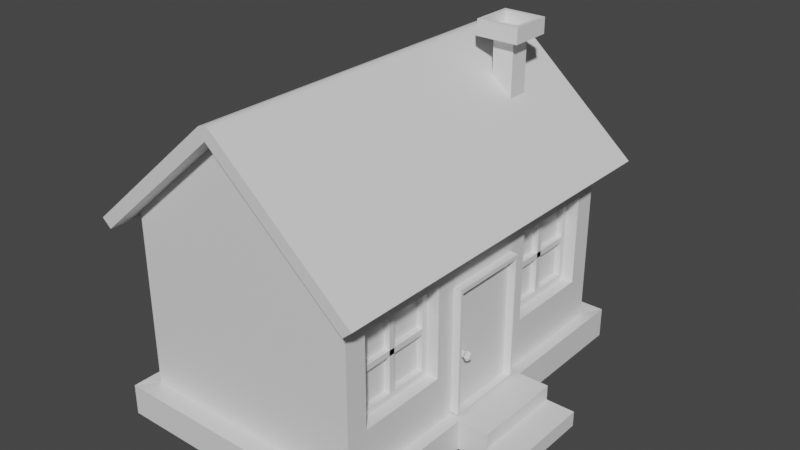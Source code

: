 # Source: Houseayyy.blend  (saved by Blender 3.6.13; exported with 4.5.12 LTS)
import bpy
from mathutils import Matrix  # noqa: F401  (used for matrix-valued properties, if any)

bpy.ops.wm.read_factory_settings(use_empty=True)
scene = bpy.context.scene
scene.name = 'Scene'

# ---- collections
col_collection = bpy.data.collections.new('Collection'); scene.collection.children.link(col_collection)

# ---- materials (node trees are filled in below, after node groups)
mat_material = bpy.data.materials.new('Material')
mat_material.alpha_threshold = 0.0
mat_material.use_transparent_shadow = False
mat_material.roughness = 0.5
mat_material.line_color = (0.0, 0.0, 0.0, 1.0)

# ---- material node trees
mat_material.use_nodes = True; mat_material.node_tree.nodes.clear()
_N = mat_material.node_tree.nodes; _L = mat_material.node_tree.links
n0 = _N.new('ShaderNodeOutputMaterial'); n0.name = 'Material Output'; n0.location = (300, 300)
n1 = _N.new('ShaderNodeBsdfPrincipled'); n1.name = 'Principled BSDF'; n1.location = (10, 300)
n1.distribution = 'GGX'
n1.subsurface_method = 'RANDOM_WALK_SKIN'
n1.inputs[3].default_value = 1.45
n1.inputs[27].default_value = (0.0, 0.0, 0.0, 1.0)
n1.inputs[28].default_value = 1.0
_L.new(n1.outputs[0], n0.inputs[0])
n0.is_active_output = True

# ---- world
world_world = bpy.data.worlds.new('World'); scene.world = world_world
world_world.use_nodes = True; world_world.node_tree.nodes.clear()
_N = world_world.node_tree.nodes; _L = world_world.node_tree.links
n0 = _N.new('ShaderNodeOutputWorld'); n0.name = 'World Output'; n0.location = (300, 300)
n1 = _N.new('ShaderNodeBackground'); n1.name = 'Background'; n1.location = (10, 300)
n1.inputs[0].default_value = (0.05088, 0.05088, 0.05088, 1.0)
_L.new(n1.outputs[0], n0.inputs[0])
n0.is_active_output = True
world_world.color = (0.05088, 0.05088, 0.05088)
world_world.use_sun_shadow = False
world_world.sun_shadow_jitter_overblur = 0.0

# ---- meshes
me_cube = bpy.data.meshes.new('Cube')
me_cube.from_pydata([(2.0, 3.0, 1.75), (1.696, -2.623, -0.4602), (2.0, -3.0, 1.75), (1.696, -2.623, 1.108), (1.696, -1.055, -0.4602), (-2.0, 3.0, 1.75), (-2.0, -3.0, 1.75), (1.696, -1.055, 1.108), (0.0, -3.0, 3.49), (0.0, 3.0, 3.49), (2.0, 3.0, -1.273), (-2.0, -3.0, -1.273), (2.0, -3.0, -1.273), (-1.696, -2.623, -0.4602), (-2.0, 3.0, -1.273), (-1.696, -2.623, 1.108), (-2.225, 3.337, -1.777), (-1.696, -1.055, -0.4602), (-1.696, -1.055, 1.108), (-2.225, -3.337, -1.777), (2.225, 3.337, -1.777), (2.225, 3.337, -1.247), (2.225, -3.337, -1.247), (2.225, -3.337, -1.777), (-2.225, 3.337, -1.247), (1.696, 2.623, -0.4602), (-2.225, -3.337, -1.247), (1.696, 2.623, 1.108), (2.0, -0.7098, 0.9233), (1.696, 1.055, -0.4602), (2.0, 0.7098, 0.9233), (1.696, 1.055, 1.108), (2.0, -0.7098, -1.243), (2.0, 0.7098, -1.243), (-1.696, 2.623, -0.4602), (-1.696, 2.623, 1.108), (-1.696, 1.055, -0.4602), (-1.696, 1.055, 1.108), (2.0, 1.055, -0.4602), (2.0, -2.623, -0.4602), (2.0, -2.623, 1.108), (2.0, -1.055, -0.4602), (2.0, -1.055, 1.048), (2.0, 1.055, 1.048), (2.0, 2.623, -0.4602), (2.0, 2.623, 1.108), (2.0, -1.055, 1.108), (2.0, 1.055, 1.108), (-2.0, -2.623, 1.108), (-2.0, -2.623, -0.4602), (-2.0, 1.055, 1.108), (-2.0, -1.055, 1.108), (-2.0, -1.055, -0.4602), (-2.0, 1.055, -0.4602), (-2.0, 2.623, 1.108), (-2.0, 2.623, -0.4602), (2.225, 0.8005, -1.247), (2.225, -0.8005, -1.247), (2.225, 0.8005, -1.777), (2.225, -0.8005, -1.777), (2.0, 0.7195, -1.273), (2.0, -0.7195, -1.273), (2.0, -0.1702, -1.243), (2.0, 0.1702, -1.243), (2.753, 0.8005, -1.247), (2.753, -0.8005, -1.247), (2.753, 0.8005, -1.777), (2.753, -0.8005, -1.777), (2.753, 0.8005, -1.512), (2.753, -0.8005, -1.512), (3.254, 0.8005, -1.777), (3.254, -0.8005, -1.777), (3.254, 0.8005, -1.512), (3.254, -0.8005, -1.512)], [], [(12, 2, 6, 11), (14, 10, 21, 24), (2, 12, 32, 28, 42, 41, 39, 40), (30, 33, 10, 0, 45, 44, 38, 43), (28, 30, 43, 47, 45, 0, 2, 40, 46, 42), (63, 60, 10, 33), (14, 5, 0, 10), (2, 8, 6), (0, 5, 9), (11, 14, 24, 26), (16, 24, 21, 20), (59, 57, 22, 23), (19, 26, 24, 16), (23, 22, 26, 19), (12, 11, 26, 22), (61, 12, 22, 57), (11, 6, 48, 49), (48, 6, 5, 54, 50, 53, 55, 14, 11, 49, 52, 51), (54, 5, 14, 55), (42, 46, 7, 4, 41), (39, 1, 3, 40), (4, 1, 39, 41), (3, 7, 46, 40), (17, 18, 51, 52), (48, 15, 13, 49), (49, 13, 17, 52), (18, 15, 48, 51), (29, 31, 47, 43, 38), (27, 25, 44, 45), (44, 25, 29, 38), (31, 27, 45, 47), (37, 36, 53, 50), (34, 35, 54, 55), (53, 36, 34, 55), (54, 35, 37, 50), (10, 60, 56, 21), (60, 61, 57, 56), (20, 21, 56, 58), (58, 56, 64, 68, 66), (32, 12, 61, 62), (62, 61, 60, 63), (69, 67, 71, 73), (57, 59, 67, 69, 65), (59, 58, 66, 67), (56, 57, 65, 64), (70, 72, 73, 71), (69, 68, 64, 65), (67, 66, 70, 71), (68, 69, 73, 72), (66, 68, 72, 70)])
_uv = me_cube.uv_layers.new(name='UVMap')
_uv.uv.foreach_set('vector', [0.409, 0.75, 0.625, 0.75, 0.625, 1.0, 0.409, 1.0, 0.409, 0.25, 0.409, 0.5, 0.409, 0.5, 0.409, 0.25, 0.625, 0.75, 0.409, 0.75, 0.4112, 0.6546, 0.566, 0.6546, 0.5748, 0.6689, 0.4671, 0.6689, 0.4671, 0.7343, 0.5792, 0.7343, 0.566, 0.5954, 0.4112, 0.5954, 0.409, 0.5, 0.625, 0.5, 0.5792, 0.5157, 0.4671, 0.5157, 0.4671, 0.5811, 0.5748, 0.5811, 0.566, 0.6546, 0.566, 0.5954, 0.5748, 0.5811, 0.5792, 0.5811, 0.5792, 0.5157, 0.625, 0.5, 0.625, 0.75, 0.5792, 0.7343, 0.5792, 0.6689, 0.5748, 0.6689, 0.4112, 0.6151, 0.409, 0.5833, 0.409, 0.5, 0.4112, 0.5954, 0.409, 0.25, 0.625, 0.25, 0.625, 0.5, 0.409, 0.5, 0.625, 0.75, 0.625, 1.0, 0.625, 1.0, 0.625, 0.5, 0.625, 0.25, 0.625, 0.5, 0.409, 0.0, 0.409, 0.25, 0.409, 0.25, 0.409, 0.0, 0.375, 0.25, 0.409, 0.25, 0.409, 0.5, 0.375, 0.5, 0.375, 0.6667, 0.409, 0.6667, 0.409, 0.75, 0.375, 0.75, 0.375, 0.0, 0.409, 0.0, 0.409, 0.25, 0.375, 0.25, 0.375, 0.75, 0.409, 0.75, 0.409, 1.0, 0.375, 1.0, 0.409, 0.75, 0.409, 1.0, 0.409, 1.0, 0.409, 0.75, 0.409, 0.6667, 0.409, 0.75, 0.409, 0.75, 0.409, 0.6667, 0.409, 0.0, 0.625, 1.0, 0.5792, 0.7626, 0.4671, 0.2604, 0.5792, 0.7626, 0.625, 1.0, 0.625, 0.25, 0.5792, 0.2751, 0.5792, 0.4189, 0.4671, 0.2613, 0.4671, 0.2586, 0.409, 0.25, 0.409, 0.0, 0.4671, 0.2604, 0.4671, 0.2577, 0.5792, 0.6188, 0.5792, 0.2751, 0.625, 0.25, 0.409, 0.25, 0.4671, 0.2586, 0.6153, 0.2984, 0.625, 0.2984, 0.625, 0.25, 0.375, 0.25, 0.375, 0.2984, 0.375, 0.9516, 0.375, 1.0, 0.625, 1.0, 0.625, 0.9516, 0.125, 0.5, 0.125, 0.75, 0.1734, 0.75, 0.1734, 0.5, 0.875, 0.75, 0.875, 0.5, 0.8266, 0.5, 0.8266, 0.75, 0.375, 0.25, 0.625, 0.25, 0.625, 0.2984, 0.375, 0.2984, 0.625, 0.9516, 0.625, 1.0, 0.375, 1.0, 0.375, 0.9516, 0.1734, 0.75, 0.125, 0.75, 0.125, 0.5, 0.1734, 0.5, 0.875, 0.5, 0.875, 0.75, 0.8266, 0.75, 0.8266, 0.5, 0.375, 0.25, 0.625, 0.25, 0.625, 0.2984, 0.6153, 0.2984, 0.375, 0.2984, 0.625, 1.0, 0.375, 1.0, 0.375, 0.9516, 0.625, 0.9516, 0.1734, 0.75, 0.125, 0.75, 0.125, 0.5, 0.1734, 0.5, 0.875, 0.5, 0.875, 0.75, 0.8266, 0.75, 0.8266, 0.5, 0.625, 0.25, 0.375, 0.25, 0.375, 0.2984, 0.625, 0.2984, 0.375, 1.0, 0.625, 1.0, 0.625, 0.9516, 0.375, 0.9516, 0.1734, 0.5, 0.125, 0.5, 0.125, 0.75, 0.1734, 0.75, 0.8266, 0.75, 0.875, 0.75, 0.875, 0.5, 0.8266, 0.5, 0.409, 0.5, 0.409, 0.5833, 0.409, 0.5833, 0.409, 0.5, 0.409, 0.5833, 0.409, 0.6667, 0.409, 0.6667, 0.409, 0.5833, 0.375, 0.5, 0.409, 0.5, 0.409, 0.5833, 0.375, 0.5833, 0.375, 0.5833, 0.409, 0.5833, 0.409, 0.5833, 0.392, 0.5833, 0.375, 0.5833, 0.4112, 0.6546, 0.409, 0.75, 0.409, 0.6667, 0.4112, 0.6349, 0.4112, 0.6349, 0.409, 0.6667, 0.409, 0.5833, 0.4112, 0.6151, 0.392, 0.6667, 0.375, 0.6667, 0.375, 0.6667, 0.392, 0.6667, 0.409, 0.6667, 0.375, 0.6667, 0.375, 0.6667, 0.392, 0.6667, 0.409, 0.6667, 0.0, 0.0, 0.0, 0.0, 0.0, 0.0, 0.0, 0.0, 0.409, 0.5833, 0.409, 0.6667, 0.409, 0.6667, 0.409, 0.5833, 0.375, 0.5833, 0.392, 0.5833, 0.392, 0.6667, 0.375, 0.6667, 0.392, 0.6667, 0.392, 0.5833, 0.409, 0.5833, 0.409, 0.6667, 0.0, 0.0, 0.0, 0.0, 0.0, 0.0, 0.0, 0.0, 0.392, 0.5833, 0.392, 0.6667, 0.392, 0.6667, 0.392, 0.5833, 0.375, 0.5833, 0.392, 0.5833, 0.392, 0.5833, 0.375, 0.5833])
me_cube.materials.append(mat_material)
me_cube.use_mirror_vertex_groups = False
me_cube.update()
me_cube_001 = bpy.data.meshes.new('Cube.001')
me_cube_001.from_pydata([(1.0, -1.0, 1.0), (-1.0, -1.0, 1.0), (1.0, 1.0, 1.0), (-1.0, 1.0, 1.0), (0.0, -1.0, 1.994), (0.0, 1.0, 1.994), (1.078, 1.0, 1.078), (1.078, -1.0, 1.078), (-1.078, -1.0, 1.078), (-1.078, 1.0, 1.078), (-0.05224, 1.0, 2.098), (0.05224, 1.0, 2.098), (0.0, 1.0, 2.076), (-0.02827, 1.0, 2.113), (0.0, 1.0, 2.119), (0.02827, 1.0, 2.113), (0.05224, -1.0, 2.098), (-0.05224, -1.0, 2.098), (0.0, -1.0, 2.076), (0.02827, -1.0, 2.113), (0.0, -1.0, 2.119), (-0.02827, -1.0, 2.113), (1.142, 1.0, 0.859), (1.142, -1.0, 0.859), (-1.142, -1.0, 0.859), (-1.142, 1.0, 0.859), (1.22, 1.0, 0.9372), (1.22, -1.0, 0.9372), (-1.22, -1.0, 0.9372), (-1.22, 1.0, 0.9372)], [], [(0, 4, 5, 2), (3, 5, 4, 1), (2, 5, 12, 11, 6), (5, 3, 9, 10, 12), (1, 4, 18, 17, 8), (9, 3, 25, 29), (7, 6, 11, 16), (4, 0, 7, 16, 18), (6, 7, 27, 26), (10, 13, 12), (13, 14, 12), (14, 15, 12), (15, 11, 12), (16, 19, 18), (19, 20, 18), (20, 21, 18), (21, 17, 18), (10, 17, 21, 13), (13, 21, 20, 14), (14, 20, 19, 15), (15, 19, 16, 11), (9, 8, 17, 10), (23, 22, 26, 27), (25, 24, 28, 29), (3, 1, 24, 25), (7, 0, 23, 27), (8, 9, 29, 28), (2, 6, 26, 22), (0, 2, 22, 23), (1, 8, 28, 24)])
_uv = me_cube_001.uv_layers.new(name='UVMap')
_uv.uv.foreach_set('vector', [0.625, 0.75, 0.625, 0.75, 0.625, 0.5, 0.625, 0.5, 0.625, 0.25, 0.625, 0.25, 0.625, 0.0, 0.625, 0.0, 0.625, 0.5, 0.625, 0.5, 0.625, 0.5, 0.625, 0.5, 0.625, 0.5, 0.625, 0.25, 0.625, 0.25, 0.625, 0.25, 0.625, 0.25, 0.625, 0.25, 0.625, 0.0, 0.625, 0.0, 0.625, 0.0, 0.625, 0.0, 0.625, 0.0, 0.625, 0.25, 0.625, 0.25, 0.625, 0.25, 0.625, 0.25, 0.625, 0.75, 0.625, 0.5, 0.625, 0.5, 0.625, 0.75, 0.625, 0.75, 0.625, 0.75, 0.625, 0.75, 0.625, 0.75, 0.625, 0.75, 0.625, 0.5, 0.625, 0.75, 0.625, 0.75, 0.625, 0.5, 0.625, 0.25, 0.625, 0.25, 0.625, 0.25, 0.625, 0.25, 0.625, 0.25, 0.625, 0.25, 0.625, 0.25, 0.625, 0.25, 0.625, 0.25, 0.625, 0.25, 0.625, 0.25, 0.625, 0.25, 0.625, 0.0, 0.625, 0.0, 0.625, 0.0, 0.625, 0.0, 0.625, 0.0, 0.625, 0.0, 0.625, 0.0, 0.625, 0.0, 0.625, 0.0, 0.625, 0.0, 0.625, 0.0, 0.625, 0.0, 0.625, 0.25, 0.625, 0.0, 0.625, 0.0, 0.625, 0.25, 0.625, 0.25, 0.625, 0.0, 0.625, 0.0, 0.625, 0.25, 0.625, 0.5, 0.625, 0.75, 0.625, 0.75, 0.625, 0.5, 0.625, 0.5, 0.625, 0.75, 0.625, 0.75, 0.625, 0.5, 0.625, 0.25, 0.625, 0.0, 0.625, 0.0, 0.625, 0.25, 0.625, 0.75, 0.625, 0.5, 0.625, 0.5, 0.625, 0.75, 0.625, 0.25, 0.625, 0.0, 0.625, 0.0, 0.625, 0.25, 0.625, 0.25, 0.625, 0.0, 0.625, 0.0, 0.625, 0.25, 0.625, 0.75, 0.625, 0.75, 0.625, 0.75, 0.625, 0.75, 0.625, 0.0, 0.625, 0.25, 0.625, 0.25, 0.625, 0.0, 0.625, 0.5, 0.625, 0.5, 0.625, 0.5, 0.625, 0.5, 0.625, 0.75, 0.625, 0.5, 0.625, 0.5, 0.625, 0.75, 0.625, 0.0, 0.625, 0.0, 0.625, 0.0, 0.625, 0.0])
me_cube_001.materials.append(mat_material)
me_cube_001.use_mirror_vertex_groups = False
me_cube_001.update()
me_cube_002 = bpy.data.meshes.new('Cube.002')
me_cube_002.from_pydata([(-1.0, -1.0, -1.0), (-1.0, -1.0, 1.0), (-1.0, 1.0, -1.0), (-1.0, 1.0, 1.0), (1.0, -1.0, -1.0), (1.0, -1.0, 1.0), (1.0, 1.0, -1.0), (1.0, 1.0, 1.0), (-2.015, -2.015, 1.0), (-2.015, 2.015, 1.0), (2.015, 2.015, 1.0), (2.015, -2.015, 1.0), (-1.678, -1.678, 1.219), (-1.678, 1.678, 1.219), (1.678, 1.678, 1.219), (1.678, -1.678, 1.219), (-2.015, -2.015, 1.219), (-2.015, 2.015, 1.219), (2.015, 2.015, 1.219), (2.015, -2.015, 1.219), (-1.678, -1.678, 1.07), (-1.678, 1.678, 1.07), (1.678, 1.678, 1.07), (1.678, -1.678, 1.07)], [], [(0, 1, 3, 2), (2, 3, 7, 6), (6, 7, 5, 4), (4, 5, 1, 0), (7, 3, 9, 10), (8, 11, 19, 16), (5, 7, 10, 11), (3, 1, 8, 9), (1, 5, 11, 8), (15, 14, 22, 23), (10, 9, 17, 18), (11, 10, 18, 19), (9, 8, 16, 17), (12, 13, 17, 16), (13, 14, 18, 17), (14, 15, 19, 18), (15, 12, 16, 19), (22, 21, 20, 23), (13, 12, 20, 21), (12, 15, 23, 20), (14, 13, 21, 22)])
_uv = me_cube_002.uv_layers.new(name='UVMap')
_uv.uv.foreach_set('vector', [0.375, 0.0, 0.625, 0.0, 0.625, 0.25, 0.375, 0.25, 0.375, 0.25, 0.625, 0.25, 0.625, 0.5, 0.375, 0.5, 0.375, 0.5, 0.625, 0.5, 0.625, 0.75, 0.375, 0.75, 0.375, 0.75, 0.625, 0.75, 0.625, 1.0, 0.375, 1.0, 0.625, 0.5, 0.625, 0.25, 0.625, 0.25, 0.625, 0.5, 0.625, 1.0, 0.625, 0.75, 0.625, 0.75, 0.625, 1.0, 0.625, 0.75, 0.625, 0.5, 0.625, 0.5, 0.625, 0.75, 0.625, 0.25, 0.625, 0.0, 0.625, 0.0, 0.625, 0.25, 0.625, 1.0, 0.625, 0.75, 0.625, 0.75, 0.625, 1.0, 0.6459, 0.7291, 0.6459, 0.5209, 0.6459, 0.5209, 0.6459, 0.7291, 0.625, 0.5, 0.625, 0.25, 0.625, 0.25, 0.625, 0.5, 0.625, 0.75, 0.625, 0.5, 0.625, 0.5, 0.625, 0.75, 0.625, 0.25, 0.625, 0.0, 0.625, 0.0, 0.625, 0.25, 0.8541, 0.7291, 0.8541, 0.5209, 0.875, 0.5, 0.875, 0.75, 0.8541, 0.5209, 0.6459, 0.5209, 0.625, 0.5, 0.875, 0.5, 0.6459, 0.5209, 0.6459, 0.7291, 0.625, 0.75, 0.625, 0.5, 0.6459, 0.7291, 0.8541, 0.7291, 0.875, 0.75, 0.625, 0.75, 0.6459, 0.5209, 0.8541, 0.5209, 0.8541, 0.7291, 0.6459, 0.7291, 0.8541, 0.5209, 0.8541, 0.7291, 0.8541, 0.7291, 0.8541, 0.5209, 0.8541, 0.7291, 0.6459, 0.7291, 0.6459, 0.7291, 0.8541, 0.7291, 0.6459, 0.5209, 0.8541, 0.5209, 0.8541, 0.5209, 0.6459, 0.5209])
me_cube_002.update()
me_cube_005 = bpy.data.meshes.new('Cube.005')
me_cube_005.from_pydata([(-1.0, -1.0, -1.0), (-1.0, -1.0, 1.167), (-1.0, 1.0, -1.0), (-1.0, 1.0, 1.167), (1.0, -1.0, -1.0), (1.0, -0.9295, 1.096), (1.0, 0.9295, -1.0), (1.0, 0.9295, 1.096), (1.0, 1.0, 1.167), (1.0, 1.0, -1.0), (1.0, -1.0, 1.167), (1.0, -0.9295, -1.0), (0.09997, -0.9295, -1.0), (0.09997, 0.9295, -1.0), (0.09997, 0.9295, 1.096), (0.09997, -0.9295, 1.096)], [], [(2, 3, 8, 9), (7, 5, 15, 14), (4, 10, 1, 0), (8, 3, 1, 10), (7, 6, 9, 8), (5, 7, 8, 10), (11, 5, 10, 4), (13, 14, 15, 12), (11, 6, 13, 12), (5, 11, 12, 15), (6, 7, 14, 13)])
_uv = me_cube_005.uv_layers.new(name='UVMap')
_uv.uv.foreach_set('vector', [0.375, 0.25, 0.625, 0.25, 0.625, 0.5, 0.375, 0.5, 0.6169, 0.5088, 0.6169, 0.7412, 0.6169, 0.7412, 0.6169, 0.5088, 0.375, 0.75, 0.625, 0.75, 0.625, 1.0, 0.375, 1.0, 0.625, 0.5, 0.875, 0.5, 0.875, 0.75, 0.625, 0.75, 0.6169, 0.5088, 0.375, 0.5088, 0.375, 0.5, 0.625, 0.5, 0.6169, 0.7412, 0.6169, 0.5088, 0.625, 0.5, 0.625, 0.75, 0.375, 0.7412, 0.6169, 0.7412, 0.625, 0.75, 0.375, 0.75, 0.375, 0.5088, 0.6169, 0.5088, 0.6169, 0.7412, 0.375, 0.7412, 0.0, 0.0, 0.0, 0.0, 0.0, 0.0, 0.0, 0.0, 0.6169, 0.7412, 0.375, 0.7412, 0.375, 0.7412, 0.6169, 0.7412, 0.375, 0.5088, 0.6169, 0.5088, 0.6169, 0.5088, 0.375, 0.5088])
me_cube_005.update()
me_cylinder = bpy.data.meshes.new('Cylinder')
me_cylinder.from_pydata([(-1.475, -0.4539, -3.563), (-1.475, -0.4539, -3.445), (-1.433, -0.4713, -3.563), (-1.433, -0.4713, -3.445), (-1.416, -0.5132, -3.563), (-1.416, -0.5132, -3.445), (-1.433, -0.5551, -3.563), (-1.433, -0.5551, -3.445), (-1.475, -0.5724, -3.563), (-1.475, -0.5724, -3.445), (-1.517, -0.5551, -3.563), (-1.517, -0.5551, -3.445), (-1.535, -0.5132, -3.563), (-1.535, -0.5132, -3.445), (-1.517, -0.4713, -3.563), (-1.517, -0.4713, -3.445), (-1.417, -0.4548, -3.409), (-1.475, -0.4306, -3.409), (-1.393, -0.5132, -3.409), (-1.417, -0.5716, -3.409), (-1.475, -0.5957, -3.409), (-1.534, -0.5716, -3.409), (-1.558, -0.5132, -3.409), (-1.534, -0.4548, -3.409), (-1.417, -0.4548, -3.377), (-1.475, -0.4306, -3.377), (-1.393, -0.5132, -3.377), (-1.417, -0.5716, -3.377), (-1.475, -0.5957, -3.377), (-1.534, -0.5716, -3.377), (-1.558, -0.5132, -3.377), (-1.534, -0.4548, -3.377), (-1.442, -0.4801, -3.34), (-1.475, -0.4665, -3.34), (-1.429, -0.5132, -3.34), (-1.442, -0.5462, -3.34), (-1.475, -0.5599, -3.34), (-1.508, -0.5462, -3.34), (-1.522, -0.5132, -3.34), (-1.508, -0.4801, -3.34)], [], [(0, 1, 3, 2), (2, 3, 5, 4), (4, 5, 7, 6), (6, 7, 9, 8), (8, 9, 11, 10), (10, 11, 13, 12), (9, 7, 19, 20), (12, 13, 15, 14), (14, 15, 1, 0), (19, 18, 26, 27), (15, 13, 22, 23), (5, 3, 16, 18), (11, 9, 20, 21), (1, 15, 23, 17), (3, 1, 17, 16), (7, 5, 18, 19), (13, 11, 21, 22), (31, 30, 38, 39), (16, 17, 25, 24), (17, 23, 31, 25), (22, 21, 29, 30), (20, 19, 27, 28), (18, 16, 24, 26), (23, 22, 30, 31), (21, 20, 28, 29), (32, 33, 39, 38, 37, 36, 35, 34), (29, 28, 36, 37), (27, 26, 34, 35), (24, 25, 33, 32), (25, 31, 39, 33), (30, 29, 37, 38), (28, 27, 35, 36), (26, 24, 32, 34)])
_uv = me_cylinder.uv_layers.new(name='UVMap')
_uv.uv.foreach_set('vector', [1.0, 0.5, 1.0, 1.0, 0.875, 1.0, 0.875, 0.5, 0.875, 0.5, 0.875, 1.0, 0.75, 1.0, 0.75, 0.5, 0.75, 0.5, 0.75, 1.0, 0.625, 1.0, 0.625, 0.5, 0.625, 0.5, 0.625, 1.0, 0.5, 1.0, 0.5, 0.5, 0.5, 0.5, 0.5, 1.0, 0.375, 1.0, 0.375, 0.5, 0.375, 0.5, 0.375, 1.0, 0.25, 1.0, 0.25, 0.5, 0.5, 1.0, 0.625, 1.0, 0.625, 1.0, 0.5, 1.0, 0.25, 0.5, 0.25, 1.0, 0.125, 1.0, 0.125, 0.5, 0.125, 0.5, 0.125, 1.0, 0.0, 1.0, 0.0, 0.5, 0.625, 1.0, 0.75, 1.0, 0.75, 1.0, 0.625, 1.0, 0.125, 1.0, 0.25, 1.0, 0.25, 1.0, 0.125, 1.0, 0.75, 1.0, 0.875, 1.0, 0.875, 1.0, 0.75, 1.0, 0.375, 1.0, 0.5, 1.0, 0.5, 1.0, 0.375, 1.0, 0.0, 1.0, 0.125, 1.0, 0.125, 1.0, 0.0, 1.0, 0.875, 1.0, 1.0, 1.0, 1.0, 1.0, 0.875, 1.0, 0.625, 1.0, 0.75, 1.0, 0.75, 1.0, 0.625, 1.0, 0.25, 1.0, 0.375, 1.0, 0.375, 1.0, 0.25, 1.0, 0.125, 1.0, 0.25, 1.0, 0.25, 1.0, 0.125, 1.0, 0.875, 1.0, 1.0, 1.0, 1.0, 1.0, 0.875, 1.0, 0.0, 1.0, 0.125, 1.0, 0.125, 1.0, 0.0, 1.0, 0.25, 1.0, 0.375, 1.0, 0.375, 1.0, 0.25, 1.0, 0.5, 1.0, 0.625, 1.0, 0.625, 1.0, 0.5, 1.0, 0.75, 1.0, 0.875, 1.0, 0.875, 1.0, 0.75, 1.0, 0.125, 1.0, 0.25, 1.0, 0.25, 1.0, 0.125, 1.0, 0.375, 1.0, 0.5, 1.0, 0.5, 1.0, 0.375, 1.0, 0.4197, 0.4197, 0.25, 0.49, 0.08029, 0.4197, 0.01, 0.25, 0.08029, 0.08029, 0.25, 0.01, 0.4197, 0.08029, 0.49, 0.25, 0.375, 1.0, 0.5, 1.0, 0.5, 1.0, 0.375, 1.0, 0.625, 1.0, 0.75, 1.0, 0.75, 1.0, 0.625, 1.0, 0.875, 1.0, 1.0, 1.0, 1.0, 1.0, 0.875, 1.0, 0.0, 1.0, 0.125, 1.0, 0.125, 1.0, 0.0, 1.0, 0.25, 1.0, 0.375, 1.0, 0.375, 1.0, 0.25, 1.0, 0.5, 1.0, 0.625, 1.0, 0.625, 1.0, 0.5, 1.0, 0.75, 1.0, 0.875, 1.0, 0.875, 1.0, 0.75, 1.0])
me_cylinder.update()
me_cube_007 = bpy.data.meshes.new('Cube.007')
me_cube_007.from_pydata([(1.696, -2.623, 1.29), (1.696, -2.623, 2.858), (1.696, -1.055, 1.29), (1.696, -1.055, 2.858), (1.696, -2.514, 1.399), (1.696, -2.514, 2.749), (1.696, -1.164, 1.399), (1.696, -1.164, 2.749), (1.696, -1.89, 1.399), (1.696, -1.787, 1.399), (1.696, -1.89, 2.749), (1.696, -1.787, 2.749), (1.696, -1.899, 1.29), (1.696, -1.779, 1.29), (1.696, -1.899, 2.858), (1.696, -1.779, 2.858), (1.696, -2.514, 2.122), (1.696, -2.514, 2.026), (1.696, -1.164, 2.122), (1.696, -1.164, 2.026), (1.696, -2.623, 2.13), (1.696, -2.623, 2.018), (1.696, -1.055, 2.13), (1.696, -1.055, 2.018), (1.696, -1.89, 2.122), (1.696, -1.89, 2.026), (1.696, -1.787, 2.122), (1.696, -1.787, 2.026), (1.795, -2.514, 2.026), (1.795, -2.514, 2.749), (1.795, -1.787, 1.399), (1.795, -1.164, 1.399), (1.795, -1.164, 2.026), (1.795, -1.164, 2.749), (1.795, -1.787, 2.749), (1.795, -2.623, 2.018), (1.795, -2.623, 2.858), (1.795, -1.779, 1.29), (1.795, -1.055, 1.29), (1.795, -1.055, 2.018), (1.795, -1.055, 2.858), (1.795, -1.779, 2.858), (1.795, -2.623, 1.29), (1.795, -2.514, 1.399), (1.795, -1.89, 1.399), (1.795, -1.89, 2.749), (1.795, -1.899, 1.29), (1.795, -1.899, 2.858), (1.795, -1.89, 2.026), (1.795, -1.787, 2.026), (1.795, -2.514, 2.122), (1.795, -1.164, 2.122), (1.795, -2.623, 2.13), (1.795, -1.055, 2.13), (1.795, -1.89, 2.122), (1.795, -1.787, 2.122), (-1.696, -2.623, 1.29), (-1.696, -2.623, 2.858), (-1.696, -1.055, 1.29), (-1.696, -1.055, 2.858), (-1.696, -2.514, 1.399), (-1.696, -2.514, 2.749), (-1.696, -1.164, 1.399), (-1.696, -1.164, 2.749), (-1.696, -1.89, 1.399), (-1.696, -1.787, 1.399), (-1.696, -1.89, 2.749), (-1.696, -1.787, 2.749), (-1.696, -1.899, 1.29), (-1.696, -1.779, 1.29), (-1.696, -1.899, 2.858), (-1.696, -1.779, 2.858), (-1.696, -2.514, 2.122), (-1.696, -2.514, 2.026), (-1.696, -1.164, 2.122), (-1.696, -1.164, 2.026), (-1.696, -2.623, 2.13), (-1.696, -2.623, 2.018), (-1.696, -1.055, 2.13), (-1.696, -1.055, 2.018), (-1.696, -1.89, 2.122), (-1.696, -1.89, 2.026), (-1.696, -1.787, 2.122), (-1.696, -1.787, 2.026), (-1.795, -2.514, 2.026), (-1.795, -2.514, 2.749), (-1.795, -1.787, 1.399), (-1.795, -1.164, 1.399), (-1.795, -1.164, 2.026), (-1.795, -1.164, 2.749), (-1.795, -1.787, 2.749), (-1.795, -2.623, 2.018), (-1.795, -2.623, 2.858), (-1.795, -1.779, 1.29), (-1.795, -1.055, 1.29), (-1.795, -1.055, 2.018), (-1.795, -1.055, 2.858), (-1.795, -1.779, 2.858), (-1.795, -2.623, 1.29), (-1.795, -2.514, 1.399), (-1.795, -1.89, 1.399), (-1.795, -1.89, 2.749), (-1.795, -1.899, 1.29), (-1.795, -1.899, 2.858), (-1.795, -1.89, 2.026), (-1.795, -1.787, 2.026), (-1.795, -2.514, 2.122), (-1.795, -1.164, 2.122), (-1.795, -2.623, 2.13), (-1.795, -1.055, 2.13), (-1.795, -1.89, 2.122), (-1.795, -1.787, 2.122), (1.696, 2.623, 1.29), (1.696, 2.623, 2.858), (1.696, 1.055, 1.29), (1.696, 1.055, 2.858), (1.696, 2.514, 1.399), (1.696, 2.514, 2.749), (1.696, 1.164, 1.399), (1.696, 1.164, 2.749), (1.696, 1.89, 1.399), (1.696, 1.787, 1.399), (1.696, 1.89, 2.749), (1.696, 1.787, 2.749), (1.696, 1.899, 1.29), (1.696, 1.779, 1.29), (1.696, 1.899, 2.858), (1.696, 1.779, 2.858), (1.696, 2.514, 2.122), (1.696, 2.514, 2.026), (1.696, 1.164, 2.122), (1.696, 1.164, 2.026), (1.696, 2.623, 2.13), (1.696, 2.623, 2.018), (1.696, 1.055, 2.13), (1.696, 1.055, 2.018), (1.696, 1.89, 2.122), (1.696, 1.89, 2.026), (1.696, 1.787, 2.122), (1.696, 1.787, 2.026), (1.795, 2.514, 2.026), (1.795, 2.514, 2.749), (1.795, 1.787, 1.399), (1.795, 1.164, 1.399), (1.795, 1.164, 2.026), (1.795, 1.164, 2.749), (1.795, 1.787, 2.749), (1.795, 2.623, 2.018), (1.795, 2.623, 2.858), (1.795, 1.779, 1.29), (1.795, 1.055, 1.29), (1.795, 1.055, 2.018), (1.795, 1.055, 2.858), (1.795, 1.779, 2.858), (1.795, 2.623, 1.29), (1.795, 2.514, 1.399), (1.795, 1.89, 1.399), (1.795, 1.89, 2.749), (1.795, 1.899, 1.29), (1.795, 1.899, 2.858), (1.795, 1.89, 2.026), (1.795, 1.787, 2.026), (1.795, 2.514, 2.122), (1.795, 1.164, 2.122), (1.795, 2.623, 2.13), (1.795, 1.055, 2.13), (1.795, 1.89, 2.122), (1.795, 1.787, 2.122), (-1.696, 2.623, 1.29), (-1.696, 2.623, 2.858), (-1.696, 1.055, 1.29), (-1.696, 1.055, 2.858), (-1.696, 2.514, 1.399), (-1.696, 2.514, 2.749), (-1.696, 1.164, 1.399), (-1.696, 1.164, 2.749), (-1.696, 1.89, 1.399), (-1.696, 1.787, 1.399), (-1.696, 1.89, 2.749), (-1.696, 1.787, 2.749), (-1.696, 1.899, 1.29), (-1.696, 1.779, 1.29), (-1.696, 1.899, 2.858), (-1.696, 1.779, 2.858), (-1.696, 2.514, 2.122), (-1.696, 2.514, 2.026), (-1.696, 1.164, 2.122), (-1.696, 1.164, 2.026), (-1.696, 2.623, 2.13), (-1.696, 2.623, 2.018), (-1.696, 1.055, 2.13), (-1.696, 1.055, 2.018), (-1.696, 1.89, 2.122), (-1.696, 1.89, 2.026), (-1.696, 1.787, 2.122), (-1.696, 1.787, 2.026), (-1.795, 2.514, 2.026), (-1.795, 2.514, 2.749), (-1.795, 1.787, 1.399), (-1.795, 1.164, 1.399), (-1.795, 1.164, 2.026), (-1.795, 1.164, 2.749), (-1.795, 1.787, 2.749), (-1.795, 2.623, 2.018), (-1.795, 2.623, 2.858), (-1.795, 1.779, 1.29), (-1.795, 1.055, 1.29), (-1.795, 1.055, 2.018), (-1.795, 1.055, 2.858), (-1.795, 1.779, 2.858), (-1.795, 2.623, 1.29), (-1.795, 2.514, 1.399), (-1.795, 1.89, 1.399), (-1.795, 1.89, 2.749), (-1.795, 1.899, 1.29), (-1.795, 1.899, 2.858), (-1.795, 1.89, 2.026), (-1.795, 1.787, 2.026), (-1.795, 2.514, 2.122), (-1.795, 1.164, 2.122), (-1.795, 2.623, 2.13), (-1.795, 1.055, 2.13), (-1.795, 1.89, 2.122), (-1.795, 1.787, 2.122)], [], [(28, 29, 36, 35, 52, 42, 43, 50), (48, 49, 34, 45), (50, 54, 48, 28), (34, 33, 40, 41, 47, 36, 29, 45), (2, 22, 53, 38), (55, 51, 32, 49), (51, 31, 38, 53, 39, 40, 33, 32), (44, 30, 55, 54), (13, 2, 38, 37), (14, 1, 36, 47), (24, 26, 27, 25), (21, 20, 52, 35), (1, 21, 35, 36), (44, 43, 42, 46, 37, 38, 31, 30), (12, 13, 37, 46), (15, 14, 47, 41), (20, 0, 42, 52), (11, 7, 33, 34), (26, 18, 51, 55), (23, 3, 40, 39), (22, 23, 39, 53), (19, 27, 49, 32), (3, 15, 41, 40), (24, 8, 44, 54), (24, 25, 48, 54), (9, 26, 55, 30), (27, 26, 55, 49), (10, 25, 48, 45), (26, 24, 54, 55), (27, 11, 34, 49), (8, 4, 43, 44), (25, 27, 49, 48), (4, 16, 50, 43), (16, 24, 54, 50), (17, 5, 29, 28), (5, 10, 45, 29), (25, 17, 28, 48), (6, 9, 30, 31), (18, 6, 31, 51), (7, 19, 32, 33), (0, 12, 46, 42), (84, 106, 99, 98, 108, 91, 92, 85), (104, 101, 90, 105), (106, 84, 104, 110), (90, 101, 85, 92, 103, 97, 96, 89), (58, 94, 109, 78), (111, 105, 88, 107), (107, 88, 89, 96, 95, 109, 94, 87), (100, 110, 111, 86), (69, 93, 94, 58), (70, 103, 92, 57), (80, 81, 83, 82), (77, 91, 108, 76), (57, 92, 91, 77), (100, 86, 87, 94, 93, 102, 98, 99), (68, 102, 93, 69), (71, 97, 103, 70), (76, 108, 98, 56), (67, 90, 89, 63), (82, 111, 107, 74), (79, 95, 96, 59), (78, 109, 95, 79), (75, 88, 105, 83), (59, 96, 97, 71), (80, 110, 100, 64), (80, 110, 104, 81), (65, 86, 111, 82), (83, 105, 111, 82), (66, 101, 104, 81), (82, 111, 110, 80), (83, 105, 90, 67), (64, 100, 99, 60), (81, 104, 105, 83), (60, 99, 106, 72), (72, 106, 110, 80), (73, 84, 85, 61), (61, 85, 101, 66), (81, 104, 84, 73), (62, 87, 86, 65), (74, 107, 87, 62), (63, 89, 88, 75), (56, 98, 102, 68), (140, 162, 155, 154, 164, 147, 148, 141), (160, 157, 146, 161), (162, 140, 160, 166), (146, 157, 141, 148, 159, 153, 152, 145), (114, 150, 165, 134), (167, 161, 144, 163), (163, 144, 145, 152, 151, 165, 150, 143), (156, 166, 167, 142), (125, 149, 150, 114), (126, 159, 148, 113), (136, 137, 139, 138), (133, 147, 164, 132), (113, 148, 147, 133), (156, 142, 143, 150, 149, 158, 154, 155), (124, 158, 149, 125), (127, 153, 159, 126), (132, 164, 154, 112), (123, 146, 145, 119), (138, 167, 163, 130), (135, 151, 152, 115), (134, 165, 151, 135), (131, 144, 161, 139), (115, 152, 153, 127), (136, 166, 156, 120), (136, 166, 160, 137), (121, 142, 167, 138), (139, 161, 167, 138), (122, 157, 160, 137), (138, 167, 166, 136), (139, 161, 146, 123), (120, 156, 155, 116), (137, 160, 161, 139), (116, 155, 162, 128), (128, 162, 166, 136), (129, 140, 141, 117), (117, 141, 157, 122), (137, 160, 140, 129), (118, 143, 142, 121), (130, 163, 143, 118), (119, 145, 144, 131), (112, 154, 158, 124), (196, 197, 204, 203, 220, 210, 211, 218), (216, 217, 202, 213), (218, 222, 216, 196), (202, 201, 208, 209, 215, 204, 197, 213), (170, 190, 221, 206), (223, 219, 200, 217), (219, 199, 206, 221, 207, 208, 201, 200), (212, 198, 223, 222), (181, 170, 206, 205), (182, 169, 204, 215), (192, 194, 195, 193), (189, 188, 220, 203), (169, 189, 203, 204), (212, 211, 210, 214, 205, 206, 199, 198), (180, 181, 205, 214), (183, 182, 215, 209), (188, 168, 210, 220), (179, 175, 201, 202), (194, 186, 219, 223), (191, 171, 208, 207), (190, 191, 207, 221), (187, 195, 217, 200), (171, 183, 209, 208), (192, 176, 212, 222), (192, 193, 216, 222), (177, 194, 223, 198), (195, 194, 223, 217), (178, 193, 216, 213), (194, 192, 222, 223), (195, 179, 202, 217), (176, 172, 211, 212), (193, 195, 217, 216), (172, 184, 218, 211), (184, 192, 222, 218), (185, 173, 197, 196), (173, 178, 213, 197), (193, 185, 196, 216), (174, 177, 198, 199), (186, 174, 199, 219), (175, 187, 200, 201), (168, 180, 214, 210)])
_uv = me_cube_007.uv_layers.new(name='UVMap')
_uv.uv.foreach_set('vector', [0.5359, 0.01742, 0.6076, 0.01742, 0.625, 0.0, 0.5417, 0.0, 0.4583, 0.0, 0.375, 0.0, 0.3924, 0.01742, 0.4641, 0.01742, 0.5359, 0.08914, 0.5359, 0.1609, 0.6076, 0.1609, 0.6076, 0.08914, 0.4641, 0.01742, 0.4641, 0.08914, 0.5359, 0.08914, 0.5359, 0.01742, 0.6076, 0.1609, 0.6076, 0.2326, 0.625, 0.25, 0.625, 0.1667, 0.625, 0.08333, 0.625, 0.0, 0.6076, 0.01742, 0.6076, 0.08914, 0.0, 0.0, 0.0, 0.0, 0.0, 0.0, 0.0, 0.0, 0.4641, 0.1609, 0.4641, 0.2326, 0.5359, 0.2326, 0.5359, 0.1609, 0.4641, 0.2326, 0.3924, 0.2326, 0.375, 0.25, 0.4583, 0.25, 0.5417, 0.25, 0.625, 0.25, 0.6076, 0.2326, 0.5359, 0.2326, 0.3924, 0.08914, 0.3924, 0.1609, 0.4641, 0.1609, 0.4641, 0.08914, 0.0, 0.0, 0.0, 0.0, 0.0, 0.0, 0.0, 0.0, 0.0, 0.0, 0.0, 0.0, 0.0, 0.0, 0.0, 0.0, 0.4641, 0.08914, 0.4641, 0.1609, 0.5359, 0.1609, 0.5359, 0.08914, 0.0, 0.0, 0.0, 0.0, 0.0, 0.0, 0.0, 0.0, 0.0, 0.0, 0.0, 0.0, 0.0, 0.0, 0.0, 0.0, 0.3924, 0.08914, 0.3924, 0.01742, 0.375, 0.0, 0.375, 0.08333, 0.375, 0.1667, 0.375, 0.25, 0.3924, 0.2326, 0.3924, 0.1609, 0.0, 0.0, 0.0, 0.0, 0.0, 0.0, 0.0, 0.0, 0.0, 0.0, 0.0, 0.0, 0.0, 0.0, 0.0, 0.0, 0.0, 0.0, 0.0, 0.0, 0.0, 0.0, 0.0, 0.0, 0.6076, 0.1609, 0.6076, 0.2326, 0.6076, 0.2326, 0.6076, 0.1609, 0.4641, 0.1609, 0.4641, 0.2326, 0.4641, 0.2326, 0.4641, 0.1609, 0.0, 0.0, 0.0, 0.0, 0.0, 0.0, 0.0, 0.0, 0.0, 0.0, 0.0, 0.0, 0.0, 0.0, 0.0, 0.0, 0.5359, 0.2326, 0.5359, 0.1609, 0.5359, 0.1609, 0.5359, 0.2326, 0.0, 0.0, 0.0, 0.0, 0.0, 0.0, 0.0, 0.0, 0.4641, 0.08914, 0.3924, 0.08914, 0.3924, 0.08914, 0.4641, 0.08914, 0.4641, 0.08914, 0.5359, 0.08914, 0.5359, 0.08914, 0.4641, 0.08914, 0.3924, 0.1609, 0.4641, 0.1609, 0.4641, 0.1609, 0.3924, 0.1609, 0.5359, 0.1609, 0.4641, 0.1609, 0.4641, 0.1609, 0.5359, 0.1609, 0.6076, 0.08914, 0.5359, 0.08914, 0.5359, 0.08914, 0.6076, 0.08914, 0.4641, 0.1609, 0.4641, 0.08914, 0.4641, 0.08914, 0.4641, 0.1609, 0.5359, 0.1609, 0.6076, 0.1609, 0.6076, 0.1609, 0.5359, 0.1609, 0.3924, 0.08914, 0.3924, 0.01742, 0.3924, 0.01742, 0.3924, 0.08914, 0.5359, 0.08914, 0.5359, 0.1609, 0.5359, 0.1609, 0.5359, 0.08914, 0.3924, 0.01742, 0.4641, 0.01742, 0.4641, 0.01742, 0.3924, 0.01742, 0.4641, 0.01742, 0.4641, 0.08914, 0.4641, 0.08914, 0.4641, 0.01742, 0.5359, 0.01742, 0.6076, 0.01742, 0.6076, 0.01742, 0.5359, 0.01742, 0.6076, 0.01742, 0.6076, 0.08914, 0.6076, 0.08914, 0.6076, 0.01742, 0.5359, 0.08914, 0.5359, 0.01742, 0.5359, 0.01742, 0.5359, 0.08914, 0.3924, 0.2326, 0.3924, 0.1609, 0.3924, 0.1609, 0.3924, 0.2326, 0.4641, 0.2326, 0.3924, 0.2326, 0.3924, 0.2326, 0.4641, 0.2326, 0.6076, 0.2326, 0.5359, 0.2326, 0.5359, 0.2326, 0.6076, 0.2326, 0.0, 0.0, 0.0, 0.0, 0.0, 0.0, 0.0, 0.0, 0.5359, 0.01742, 0.4641, 0.01742, 0.3924, 0.01742, 0.375, 0.0, 0.4583, 0.0, 0.5417, 0.0, 0.625, 0.0, 0.6076, 0.01742, 0.5359, 0.08914, 0.6076, 0.08914, 0.6076, 0.1609, 0.5359, 0.1609, 0.4641, 0.01742, 0.5359, 0.01742, 0.5359, 0.08914, 0.4641, 0.08914, 0.6076, 0.1609, 0.6076, 0.08914, 0.6076, 0.01742, 0.625, 0.0, 0.625, 0.08333, 0.625, 0.1667, 0.625, 0.25, 0.6076, 0.2326, 0.0, 0.0, 0.0, 0.0, 0.0, 0.0, 0.0, 0.0, 0.4641, 0.1609, 0.5359, 0.1609, 0.5359, 0.2326, 0.4641, 0.2326, 0.4641, 0.2326, 0.5359, 0.2326, 0.6076, 0.2326, 0.625, 0.25, 0.5417, 0.25, 0.4583, 0.25, 0.375, 0.25, 0.3924, 0.2326, 0.3924, 0.08914, 0.4641, 0.08914, 0.4641, 0.1609, 0.3924, 0.1609, 0.0, 0.0, 0.0, 0.0, 0.0, 0.0, 0.0, 0.0, 0.0, 0.0, 0.0, 0.0, 0.0, 0.0, 0.0, 0.0, 0.4641, 0.08914, 0.5359, 0.08914, 0.5359, 0.1609, 0.4641, 0.1609, 0.0, 0.0, 0.0, 0.0, 0.0, 0.0, 0.0, 0.0, 0.0, 0.0, 0.0, 0.0, 0.0, 0.0, 0.0, 0.0, 0.3924, 0.08914, 0.3924, 0.1609, 0.3924, 0.2326, 0.375, 0.25, 0.375, 0.1667, 0.375, 0.08333, 0.375, 0.0, 0.3924, 0.01742, 0.0, 0.0, 0.0, 0.0, 0.0, 0.0, 0.0, 0.0, 0.0, 0.0, 0.0, 0.0, 0.0, 0.0, 0.0, 0.0, 0.0, 0.0, 0.0, 0.0, 0.0, 0.0, 0.0, 0.0, 0.6076, 0.1609, 0.6076, 0.1609, 0.6076, 0.2326, 0.6076, 0.2326, 0.4641, 0.1609, 0.4641, 0.1609, 0.4641, 0.2326, 0.4641, 0.2326, 0.0, 0.0, 0.0, 0.0, 0.0, 0.0, 0.0, 0.0, 0.0, 0.0, 0.0, 0.0, 0.0, 0.0, 0.0, 0.0, 0.5359, 0.2326, 0.5359, 0.2326, 0.5359, 0.1609, 0.5359, 0.1609, 0.0, 0.0, 0.0, 0.0, 0.0, 0.0, 0.0, 0.0, 0.4641, 0.08914, 0.4641, 0.08914, 0.3924, 0.08914, 0.3924, 0.08914, 0.4641, 0.08914, 0.4641, 0.08914, 0.5359, 0.08914, 0.5359, 0.08914, 0.3924, 0.1609, 0.3924, 0.1609, 0.4641, 0.1609, 0.4641, 0.1609, 0.5359, 0.1609, 0.5359, 0.1609, 0.4641, 0.1609, 0.4641, 0.1609, 0.6076, 0.08914, 0.6076, 0.08914, 0.5359, 0.08914, 0.5359, 0.08914, 0.4641, 0.1609, 0.4641, 0.1609, 0.4641, 0.08914, 0.4641, 0.08914, 0.5359, 0.1609, 0.5359, 0.1609, 0.6076, 0.1609, 0.6076, 0.1609, 0.3924, 0.08914, 0.3924, 0.08914, 0.3924, 0.01742, 0.3924, 0.01742, 0.5359, 0.08914, 0.5359, 0.08914, 0.5359, 0.1609, 0.5359, 0.1609, 0.3924, 0.01742, 0.3924, 0.01742, 0.4641, 0.01742, 0.4641, 0.01742, 0.4641, 0.01742, 0.4641, 0.01742, 0.4641, 0.08914, 0.4641, 0.08914, 0.5359, 0.01742, 0.5359, 0.01742, 0.6076, 0.01742, 0.6076, 0.01742, 0.6076, 0.01742, 0.6076, 0.01742, 0.6076, 0.08914, 0.6076, 0.08914, 0.5359, 0.08914, 0.5359, 0.08914, 0.5359, 0.01742, 0.5359, 0.01742, 0.3924, 0.2326, 0.3924, 0.2326, 0.3924, 0.1609, 0.3924, 0.1609, 0.4641, 0.2326, 0.4641, 0.2326, 0.3924, 0.2326, 0.3924, 0.2326, 0.6076, 0.2326, 0.6076, 0.2326, 0.5359, 0.2326, 0.5359, 0.2326, 0.0, 0.0, 0.0, 0.0, 0.0, 0.0, 0.0, 0.0, 0.5359, 0.01742, 0.4641, 0.01742, 0.3924, 0.01742, 0.375, 0.0, 0.4583, 0.0, 0.5417, 0.0, 0.625, 0.0, 0.6076, 0.01742, 0.5359, 0.08914, 0.6076, 0.08914, 0.6076, 0.1609, 0.5359, 0.1609, 0.4641, 0.01742, 0.5359, 0.01742, 0.5359, 0.08914, 0.4641, 0.08914, 0.6076, 0.1609, 0.6076, 0.08914, 0.6076, 0.01742, 0.625, 0.0, 0.625, 0.08333, 0.625, 0.1667, 0.625, 0.25, 0.6076, 0.2326, 0.0, 0.0, 0.0, 0.0, 0.0, 0.0, 0.0, 0.0, 0.4641, 0.1609, 0.5359, 0.1609, 0.5359, 0.2326, 0.4641, 0.2326, 0.4641, 0.2326, 0.5359, 0.2326, 0.6076, 0.2326, 0.625, 0.25, 0.5417, 0.25, 0.4583, 0.25, 0.375, 0.25, 0.3924, 0.2326, 0.3924, 0.08914, 0.4641, 0.08914, 0.4641, 0.1609, 0.3924, 0.1609, 0.0, 0.0, 0.0, 0.0, 0.0, 0.0, 0.0, 0.0, 0.0, 0.0, 0.0, 0.0, 0.0, 0.0, 0.0, 0.0, 0.4641, 0.08914, 0.5359, 0.08914, 0.5359, 0.1609, 0.4641, 0.1609, 0.0, 0.0, 0.0, 0.0, 0.0, 0.0, 0.0, 0.0, 0.0, 0.0, 0.0, 0.0, 0.0, 0.0, 0.0, 0.0, 0.3924, 0.08914, 0.3924, 0.1609, 0.3924, 0.2326, 0.375, 0.25, 0.375, 0.1667, 0.375, 0.08333, 0.375, 0.0, 0.3924, 0.01742, 0.0, 0.0, 0.0, 0.0, 0.0, 0.0, 0.0, 0.0, 0.0, 0.0, 0.0, 0.0, 0.0, 0.0, 0.0, 0.0, 0.0, 0.0, 0.0, 0.0, 0.0, 0.0, 0.0, 0.0, 0.6076, 0.1609, 0.6076, 0.1609, 0.6076, 0.2326, 0.6076, 0.2326, 0.4641, 0.1609, 0.4641, 0.1609, 0.4641, 0.2326, 0.4641, 0.2326, 0.0, 0.0, 0.0, 0.0, 0.0, 0.0, 0.0, 0.0, 0.0, 0.0, 0.0, 0.0, 0.0, 0.0, 0.0, 0.0, 0.5359, 0.2326, 0.5359, 0.2326, 0.5359, 0.1609, 0.5359, 0.1609, 0.0, 0.0, 0.0, 0.0, 0.0, 0.0, 0.0, 0.0, 0.4641, 0.08914, 0.4641, 0.08914, 0.3924, 0.08914, 0.3924, 0.08914, 0.4641, 0.08914, 0.4641, 0.08914, 0.5359, 0.08914, 0.5359, 0.08914, 0.3924, 0.1609, 0.3924, 0.1609, 0.4641, 0.1609, 0.4641, 0.1609, 0.5359, 0.1609, 0.5359, 0.1609, 0.4641, 0.1609, 0.4641, 0.1609, 0.6076, 0.08914, 0.6076, 0.08914, 0.5359, 0.08914, 0.5359, 0.08914, 0.4641, 0.1609, 0.4641, 0.1609, 0.4641, 0.08914, 0.4641, 0.08914, 0.5359, 0.1609, 0.5359, 0.1609, 0.6076, 0.1609, 0.6076, 0.1609, 0.3924, 0.08914, 0.3924, 0.08914, 0.3924, 0.01742, 0.3924, 0.01742, 0.5359, 0.08914, 0.5359, 0.08914, 0.5359, 0.1609, 0.5359, 0.1609, 0.3924, 0.01742, 0.3924, 0.01742, 0.4641, 0.01742, 0.4641, 0.01742, 0.4641, 0.01742, 0.4641, 0.01742, 0.4641, 0.08914, 0.4641, 0.08914, 0.5359, 0.01742, 0.5359, 0.01742, 0.6076, 0.01742, 0.6076, 0.01742, 0.6076, 0.01742, 0.6076, 0.01742, 0.6076, 0.08914, 0.6076, 0.08914, 0.5359, 0.08914, 0.5359, 0.08914, 0.5359, 0.01742, 0.5359, 0.01742, 0.3924, 0.2326, 0.3924, 0.2326, 0.3924, 0.1609, 0.3924, 0.1609, 0.4641, 0.2326, 0.4641, 0.2326, 0.3924, 0.2326, 0.3924, 0.2326, 0.6076, 0.2326, 0.6076, 0.2326, 0.5359, 0.2326, 0.5359, 0.2326, 0.0, 0.0, 0.0, 0.0, 0.0, 0.0, 0.0, 0.0, 0.5359, 0.01742, 0.6076, 0.01742, 0.625, 0.0, 0.5417, 0.0, 0.4583, 0.0, 0.375, 0.0, 0.3924, 0.01742, 0.4641, 0.01742, 0.5359, 0.08914, 0.5359, 0.1609, 0.6076, 0.1609, 0.6076, 0.08914, 0.4641, 0.01742, 0.4641, 0.08914, 0.5359, 0.08914, 0.5359, 0.01742, 0.6076, 0.1609, 0.6076, 0.2326, 0.625, 0.25, 0.625, 0.1667, 0.625, 0.08333, 0.625, 0.0, 0.6076, 0.01742, 0.6076, 0.08914, 0.0, 0.0, 0.0, 0.0, 0.0, 0.0, 0.0, 0.0, 0.4641, 0.1609, 0.4641, 0.2326, 0.5359, 0.2326, 0.5359, 0.1609, 0.4641, 0.2326, 0.3924, 0.2326, 0.375, 0.25, 0.4583, 0.25, 0.5417, 0.25, 0.625, 0.25, 0.6076, 0.2326, 0.5359, 0.2326, 0.3924, 0.08914, 0.3924, 0.1609, 0.4641, 0.1609, 0.4641, 0.08914, 0.0, 0.0, 0.0, 0.0, 0.0, 0.0, 0.0, 0.0, 0.0, 0.0, 0.0, 0.0, 0.0, 0.0, 0.0, 0.0, 0.4641, 0.08914, 0.4641, 0.1609, 0.5359, 0.1609, 0.5359, 0.08914, 0.0, 0.0, 0.0, 0.0, 0.0, 0.0, 0.0, 0.0, 0.0, 0.0, 0.0, 0.0, 0.0, 0.0, 0.0, 0.0, 0.3924, 0.08914, 0.3924, 0.01742, 0.375, 0.0, 0.375, 0.08333, 0.375, 0.1667, 0.375, 0.25, 0.3924, 0.2326, 0.3924, 0.1609, 0.0, 0.0, 0.0, 0.0, 0.0, 0.0, 0.0, 0.0, 0.0, 0.0, 0.0, 0.0, 0.0, 0.0, 0.0, 0.0, 0.0, 0.0, 0.0, 0.0, 0.0, 0.0, 0.0, 0.0, 0.6076, 0.1609, 0.6076, 0.2326, 0.6076, 0.2326, 0.6076, 0.1609, 0.4641, 0.1609, 0.4641, 0.2326, 0.4641, 0.2326, 0.4641, 0.1609, 0.0, 0.0, 0.0, 0.0, 0.0, 0.0, 0.0, 0.0, 0.0, 0.0, 0.0, 0.0, 0.0, 0.0, 0.0, 0.0, 0.5359, 0.2326, 0.5359, 0.1609, 0.5359, 0.1609, 0.5359, 0.2326, 0.0, 0.0, 0.0, 0.0, 0.0, 0.0, 0.0, 0.0, 0.4641, 0.08914, 0.3924, 0.08914, 0.3924, 0.08914, 0.4641, 0.08914, 0.4641, 0.08914, 0.5359, 0.08914, 0.5359, 0.08914, 0.4641, 0.08914, 0.3924, 0.1609, 0.4641, 0.1609, 0.4641, 0.1609, 0.3924, 0.1609, 0.5359, 0.1609, 0.4641, 0.1609, 0.4641, 0.1609, 0.5359, 0.1609, 0.6076, 0.08914, 0.5359, 0.08914, 0.5359, 0.08914, 0.6076, 0.08914, 0.4641, 0.1609, 0.4641, 0.08914, 0.4641, 0.08914, 0.4641, 0.1609, 0.5359, 0.1609, 0.6076, 0.1609, 0.6076, 0.1609, 0.5359, 0.1609, 0.3924, 0.08914, 0.3924, 0.01742, 0.3924, 0.01742, 0.3924, 0.08914, 0.5359, 0.08914, 0.5359, 0.1609, 0.5359, 0.1609, 0.5359, 0.08914, 0.3924, 0.01742, 0.4641, 0.01742, 0.4641, 0.01742, 0.3924, 0.01742, 0.4641, 0.01742, 0.4641, 0.08914, 0.4641, 0.08914, 0.4641, 0.01742, 0.5359, 0.01742, 0.6076, 0.01742, 0.6076, 0.01742, 0.5359, 0.01742, 0.6076, 0.01742, 0.6076, 0.08914, 0.6076, 0.08914, 0.6076, 0.01742, 0.5359, 0.08914, 0.5359, 0.01742, 0.5359, 0.01742, 0.5359, 0.08914, 0.3924, 0.2326, 0.3924, 0.1609, 0.3924, 0.1609, 0.3924, 0.2326, 0.4641, 0.2326, 0.3924, 0.2326, 0.3924, 0.2326, 0.4641, 0.2326, 0.6076, 0.2326, 0.5359, 0.2326, 0.5359, 0.2326, 0.6076, 0.2326, 0.0, 0.0, 0.0, 0.0, 0.0, 0.0, 0.0, 0.0])
me_cube_007.materials.append(mat_material)
me_cube_007.use_mirror_vertex_groups = False
me_cube_007.update()
me_cube_008 = bpy.data.meshes.new('Cube.008')
me_cube_008.from_pydata([(1.696, -2.514, 1.399), (1.696, -2.514, 2.749), (1.696, -1.164, 1.399), (1.696, -1.164, 2.749), (1.696, -1.89, 1.399), (1.696, -1.787, 1.399), (1.696, -1.89, 2.749), (1.696, -1.787, 2.749), (1.696, -2.514, 2.122), (1.696, -2.514, 2.026), (1.696, -1.164, 2.122), (1.696, -1.164, 2.026), (1.696, -1.89, 2.122), (1.696, -1.89, 2.026), (1.696, -1.787, 2.122), (1.696, -1.787, 2.026), (-1.696, -2.514, 1.399), (-1.696, -2.514, 2.749), (-1.696, -1.164, 1.399), (-1.696, -1.164, 2.749), (-1.696, -1.89, 1.399), (-1.696, -1.787, 1.399), (-1.696, -1.89, 2.749), (-1.696, -1.787, 2.749), (-1.696, -2.514, 2.122), (-1.696, -2.514, 2.026), (-1.696, -1.164, 2.122), (-1.696, -1.164, 2.026), (-1.696, -1.89, 2.122), (-1.696, -1.89, 2.026), (-1.696, -1.787, 2.122), (-1.696, -1.787, 2.026), (1.696, 2.514, 1.399), (1.696, 2.514, 2.749), (1.696, 1.164, 1.399), (1.696, 1.164, 2.749), (1.696, 1.89, 1.399), (1.696, 1.787, 1.399), (1.696, 1.89, 2.749), (1.696, 1.787, 2.749), (1.696, 2.514, 2.122), (1.696, 2.514, 2.026), (1.696, 1.164, 2.122), (1.696, 1.164, 2.026), (1.696, 1.89, 2.122), (1.696, 1.89, 2.026), (1.696, 1.787, 2.122), (1.696, 1.787, 2.026), (-1.696, 2.514, 1.399), (-1.696, 2.514, 2.749), (-1.696, 1.164, 1.399), (-1.696, 1.164, 2.749), (-1.696, 1.89, 1.399), (-1.696, 1.787, 1.399), (-1.696, 1.89, 2.749), (-1.696, 1.787, 2.749), (-1.696, 2.514, 2.122), (-1.696, 2.514, 2.026), (-1.696, 1.164, 2.122), (-1.696, 1.164, 2.026), (-1.696, 1.89, 2.122), (-1.696, 1.89, 2.026), (-1.696, 1.787, 2.122), (-1.696, 1.787, 2.026)], [], [(15, 11, 3, 7), (9, 13, 6, 1), (0, 4, 12, 8), (5, 2, 10, 14), (31, 23, 19, 27), (25, 17, 22, 29), (16, 24, 28, 20), (21, 30, 26, 18), (47, 39, 35, 43), (41, 33, 38, 45), (32, 40, 44, 36), (37, 46, 42, 34), (63, 59, 51, 55), (57, 61, 54, 49), (48, 52, 60, 56), (53, 50, 58, 62)])
_uv = me_cube_008.uv_layers.new(name='UVMap')
_uv.uv.foreach_set('vector', [0.5359, 0.1609, 0.5359, 0.2326, 0.6076, 0.2326, 0.6076, 0.1609, 0.5359, 0.01742, 0.5359, 0.08914, 0.6076, 0.08914, 0.6076, 0.01742, 0.3924, 0.01742, 0.3924, 0.08914, 0.4641, 0.08914, 0.4641, 0.01742, 0.3924, 0.1609, 0.3924, 0.2326, 0.4641, 0.2326, 0.4641, 0.1609, 0.5359, 0.1609, 0.6076, 0.1609, 0.6076, 0.2326, 0.5359, 0.2326, 0.5359, 0.01742, 0.6076, 0.01742, 0.6076, 0.08914, 0.5359, 0.08914, 0.3924, 0.01742, 0.4641, 0.01742, 0.4641, 0.08914, 0.3924, 0.08914, 0.3924, 0.1609, 0.4641, 0.1609, 0.4641, 0.2326, 0.3924, 0.2326, 0.5359, 0.1609, 0.6076, 0.1609, 0.6076, 0.2326, 0.5359, 0.2326, 0.5359, 0.01742, 0.6076, 0.01742, 0.6076, 0.08914, 0.5359, 0.08914, 0.3924, 0.01742, 0.4641, 0.01742, 0.4641, 0.08914, 0.3924, 0.08914, 0.3924, 0.1609, 0.4641, 0.1609, 0.4641, 0.2326, 0.3924, 0.2326, 0.5359, 0.1609, 0.5359, 0.2326, 0.6076, 0.2326, 0.6076, 0.1609, 0.5359, 0.01742, 0.5359, 0.08914, 0.6076, 0.08914, 0.6076, 0.01742, 0.3924, 0.01742, 0.3924, 0.08914, 0.4641, 0.08914, 0.4641, 0.01742, 0.3924, 0.1609, 0.3924, 0.2326, 0.4641, 0.2326, 0.4641, 0.1609])
me_cube_008.materials.append(mat_material)
me_cube_008.use_mirror_vertex_groups = False
me_cube_008.update()

# ---- objects
ob_walls = bpy.data.objects.new('Walls', me_cube)
ob_roof = bpy.data.objects.new('Roof', me_cube_001)
ob_chimney = bpy.data.objects.new('Chimney', me_cube_002)
ob_door = bpy.data.objects.new('Door', me_cube_005)
ob_knob = bpy.data.objects.new('Knob', me_cylinder)
ob_windows = bpy.data.objects.new('Windows', me_cube_007)
ob_glass = bpy.data.objects.new('Glass', me_cube_008)

# ---- transforms, parenting, visibility, modifiers, constraints
ob_walls.location = (0.0, 0.0, 1.75)
ob_walls.lock_rotations_4d = False
ob_walls.empty_display_type = 'ARROWS'
ob_walls.lineart.crease_threshold = 0.0
ob_roof.location = (0.0, 0.0, 1.75)
ob_roof.scale = (2.0, 3.355, 1.75)
ob_roof.lock_rotations_4d = False
ob_roof.empty_display_type = 'ARROWS'
ob_roof.lineart.crease_threshold = 0.0
ob_chimney.location = (0.9039, 2.051, 4.276)
ob_chimney.scale = (0.1827, 0.1827, 1.236)
ob_door.location = (1.987, 0.0, 1.507)
ob_door.scale = (0.1447, 0.7098, 1.0)
ob_knob.location = (5.538, 0.0, 0.0)
ob_knob.rotation_euler = (-0.0, 1.571, 0.0)
ob_windows.location = (0.0, 0.0, 0.0)
ob_windows.lock_rotations_4d = False
ob_windows.empty_display_type = 'ARROWS'
ob_windows.lineart.crease_threshold = 0.0
ob_glass.location = (0.0, 0.0, 0.0)
ob_glass.lock_rotations_4d = False
ob_glass.empty_display_type = 'ARROWS'
ob_glass.lineart.crease_threshold = 0.0

# ---- collection membership
col_collection.objects.link(ob_walls)
col_collection.objects.link(ob_roof)
col_collection.objects.link(ob_chimney)
col_collection.objects.link(ob_door)
col_collection.objects.link(ob_knob)
col_collection.objects.link(ob_windows)
col_collection.objects.link(ob_glass)

# ---- scene / render settings (as saved in the file)
scene.frame_start = 1; scene.frame_end = 250; scene.frame_set(1)
scene.render.engine = 'BLENDER_EEVEE_NEXT'
scene.cycles.sampling_pattern = 'TABULATED_SOBOL'
scene.view_settings.view_transform = 'Filmic'
bpy.context.view_layer.update()

# ---- added for rendering (the .blend has no active camera and no usable light): camera, sun
cam_auto = bpy.data.cameras.new('AutoCamera')
cam_auto.lens = 50.0
cam_auto.sensor_width = 36.0
cam_auto.clip_end = 1000.0
ob_auto_camera = bpy.data.objects.new('AutoCamera', cam_auto)
scene.collection.objects.link(ob_auto_camera)
ob_auto_camera.location = (10.1629, -11.7065, 10.682)
ob_auto_camera.rotation_euler = (1.09748, -7.21219e-08, 0.694738)
scene.camera = ob_auto_camera
light_auto_sun = bpy.data.lights.new('AutoSun', 'SUN')
light_auto_sun.energy = 3.0
light_auto_sun.angle = 0.0523599
ob_auto_sun = bpy.data.objects.new('AutoSun', light_auto_sun)
scene.collection.objects.link(ob_auto_sun)
ob_auto_sun.rotation_euler = (0.872665, 0.174533, 0.523599)
bpy.context.view_layer.update()
